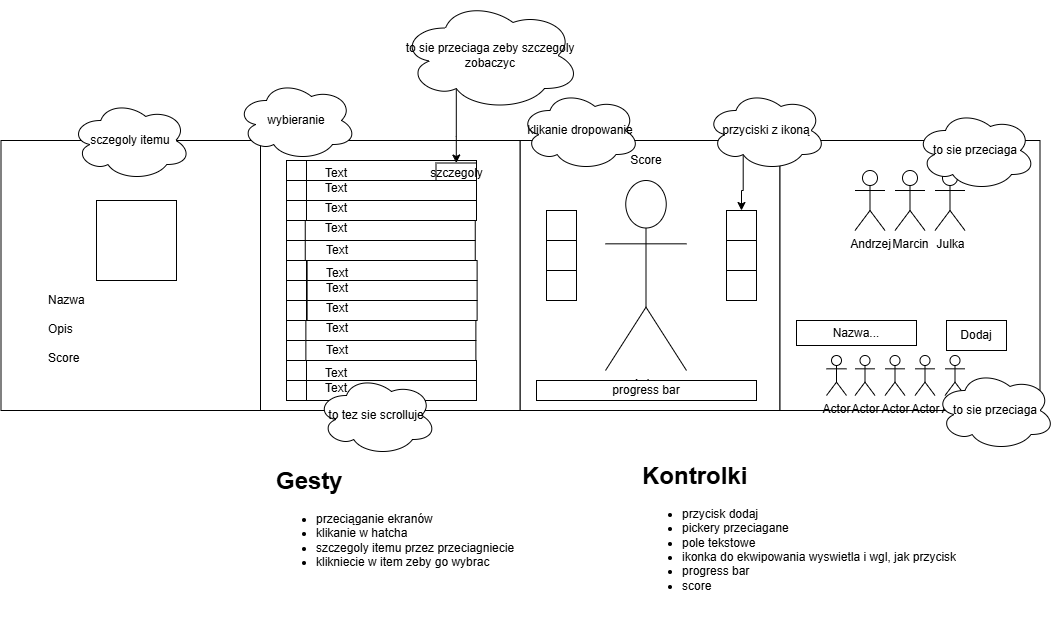

The diagram above was exported from draw.io. Its source (the exported page's mxGraphModel, read from the mxfile embedded in the PNG):
<mxGraphModel dx="1154" dy="630" grid="1" gridSize="10" guides="1" tooltips="1" connect="1" arrows="1" fold="1" page="1" pageScale="1" pageWidth="827" pageHeight="1169" background="#ffffff" math="0" shadow="0">
  <root>
    <mxCell id="0" />
    <mxCell id="1" parent="0" />
    <mxCell id="XKyJwlcWgzzie1Sj0HuK-3" value="" style="rounded=0;whiteSpace=wrap;html=1;" vertex="1" parent="1">
      <mxGeometry x="533.5" y="140" width="260" height="270" as="geometry" />
    </mxCell>
    <mxCell id="XKyJwlcWgzzie1Sj0HuK-2" value="Actor" style="shape=umlActor;verticalLabelPosition=bottom;verticalAlign=top;html=1;outlineConnect=0;" vertex="1" parent="1">
      <mxGeometry x="619" y="180" width="81" height="190" as="geometry" />
    </mxCell>
    <mxCell id="XKyJwlcWgzzie1Sj0HuK-4" value="" style="rounded=0;whiteSpace=wrap;html=1;" vertex="1" parent="1">
      <mxGeometry x="274" y="140" width="259.5" height="270" as="geometry" />
    </mxCell>
    <mxCell id="XKyJwlcWgzzie1Sj0HuK-9" value="" style="whiteSpace=wrap;html=1;aspect=fixed;" vertex="1" parent="1">
      <mxGeometry x="560" y="210" width="30" height="30" as="geometry" />
    </mxCell>
    <mxCell id="XKyJwlcWgzzie1Sj0HuK-10" value="" style="whiteSpace=wrap;html=1;aspect=fixed;" vertex="1" parent="1">
      <mxGeometry x="560" y="240" width="30" height="30" as="geometry" />
    </mxCell>
    <mxCell id="XKyJwlcWgzzie1Sj0HuK-11" value="" style="whiteSpace=wrap;html=1;aspect=fixed;" vertex="1" parent="1">
      <mxGeometry x="560" y="270" width="30" height="30" as="geometry" />
    </mxCell>
    <mxCell id="XKyJwlcWgzzie1Sj0HuK-61" value="" style="whiteSpace=wrap;html=1;aspect=fixed;" vertex="1" parent="1">
      <mxGeometry x="300" y="280" width="20" height="20" as="geometry" />
    </mxCell>
    <mxCell id="XKyJwlcWgzzie1Sj0HuK-62" value="" style="whiteSpace=wrap;html=1;aspect=fixed;" vertex="1" parent="1">
      <mxGeometry x="300" y="320" width="20" height="20" as="geometry" />
    </mxCell>
    <mxCell id="XKyJwlcWgzzie1Sj0HuK-63" value="" style="whiteSpace=wrap;html=1;aspect=fixed;" vertex="1" parent="1">
      <mxGeometry x="300" y="300" width="20" height="20" as="geometry" />
    </mxCell>
    <mxCell id="XKyJwlcWgzzie1Sj0HuK-64" value="" style="whiteSpace=wrap;html=1;aspect=fixed;" vertex="1" parent="1">
      <mxGeometry x="300" y="340" width="20" height="20" as="geometry" />
    </mxCell>
    <mxCell id="XKyJwlcWgzzie1Sj0HuK-65" value="" style="whiteSpace=wrap;html=1;aspect=fixed;" vertex="1" parent="1">
      <mxGeometry x="300" y="380" width="20" height="20" as="geometry" />
    </mxCell>
    <mxCell id="XKyJwlcWgzzie1Sj0HuK-66" value="" style="whiteSpace=wrap;html=1;aspect=fixed;" vertex="1" parent="1">
      <mxGeometry x="300" y="360" width="20" height="20" as="geometry" />
    </mxCell>
    <mxCell id="XKyJwlcWgzzie1Sj0HuK-67" value="" style="whiteSpace=wrap;html=1;aspect=fixed;" vertex="1" parent="1">
      <mxGeometry x="300" y="160" width="20" height="20" as="geometry" />
    </mxCell>
    <mxCell id="XKyJwlcWgzzie1Sj0HuK-68" value="" style="whiteSpace=wrap;html=1;aspect=fixed;" vertex="1" parent="1">
      <mxGeometry x="300" y="200" width="20" height="20" as="geometry" />
    </mxCell>
    <mxCell id="XKyJwlcWgzzie1Sj0HuK-69" value="" style="whiteSpace=wrap;html=1;aspect=fixed;" vertex="1" parent="1">
      <mxGeometry x="300" y="180" width="20" height="20" as="geometry" />
    </mxCell>
    <mxCell id="XKyJwlcWgzzie1Sj0HuK-70" value="" style="whiteSpace=wrap;html=1;aspect=fixed;" vertex="1" parent="1">
      <mxGeometry x="300" y="220" width="20" height="20" as="geometry" />
    </mxCell>
    <mxCell id="XKyJwlcWgzzie1Sj0HuK-71" value="" style="whiteSpace=wrap;html=1;aspect=fixed;" vertex="1" parent="1">
      <mxGeometry x="300" y="260" width="20" height="20" as="geometry" />
    </mxCell>
    <mxCell id="XKyJwlcWgzzie1Sj0HuK-72" value="" style="whiteSpace=wrap;html=1;aspect=fixed;" vertex="1" parent="1">
      <mxGeometry x="300" y="240" width="20" height="20" as="geometry" />
    </mxCell>
    <mxCell id="XKyJwlcWgzzie1Sj0HuK-73" value="klikanie dropowanie" style="ellipse;shape=cloud;whiteSpace=wrap;html=1;" vertex="1" parent="1">
      <mxGeometry x="533.5" y="90" width="120" height="80" as="geometry" />
    </mxCell>
    <mxCell id="XKyJwlcWgzzie1Sj0HuK-83" value="&lt;h1 style=&quot;margin-top: 0px;&quot;&gt;Gesty&lt;/h1&gt;&lt;p&gt;&lt;/p&gt;&lt;ul&gt;&lt;li&gt;&lt;span style=&quot;background-color: transparent; color: light-dark(rgb(0, 0, 0), rgb(255, 255, 255));&quot;&gt;przeciąganie ekranów&lt;/span&gt;&lt;/li&gt;&lt;li&gt;klikanie w hatcha&lt;/li&gt;&lt;li&gt;szczegoly itemu przez przeciagniecie&lt;br&gt;&lt;/li&gt;&lt;li&gt;klikniecie w item zeby go wybrac&lt;/li&gt;&lt;/ul&gt;&lt;p&gt;&lt;/p&gt;" style="text;html=1;whiteSpace=wrap;overflow=hidden;rounded=0;" vertex="1" parent="1">
      <mxGeometry x="288" y="460" width="250" height="160" as="geometry" />
    </mxCell>
    <mxCell id="XKyJwlcWgzzie1Sj0HuK-85" value="" style="rounded=0;whiteSpace=wrap;html=1;" vertex="1" parent="1">
      <mxGeometry x="14.5" y="140" width="259.5" height="270" as="geometry" />
    </mxCell>
    <mxCell id="XKyJwlcWgzzie1Sj0HuK-86" value="sczegoly itemu" style="ellipse;shape=cloud;whiteSpace=wrap;html=1;" vertex="1" parent="1">
      <mxGeometry x="84.25" y="100" width="120" height="80" as="geometry" />
    </mxCell>
    <mxCell id="XKyJwlcWgzzie1Sj0HuK-88" value="" style="whiteSpace=wrap;html=1;aspect=fixed;" vertex="1" parent="1">
      <mxGeometry x="110" y="200" width="80" height="80" as="geometry" />
    </mxCell>
    <mxCell id="XKyJwlcWgzzie1Sj0HuK-89" value="&lt;h1 style=&quot;margin-top: 0px;&quot;&gt;&lt;span style=&quot;background-color: transparent; color: light-dark(rgb(0, 0, 0), rgb(255, 255, 255)); font-size: 12px; font-weight: normal;&quot;&gt;Nazwa&lt;br&gt;Opis&lt;br&gt;Score&lt;/span&gt;&lt;/h1&gt;" style="text;html=1;whiteSpace=wrap;overflow=hidden;rounded=0;" vertex="1" parent="1">
      <mxGeometry x="60" y="275" width="180" height="120" as="geometry" />
    </mxCell>
    <mxCell id="XKyJwlcWgzzie1Sj0HuK-90" value="" style="rounded=0;whiteSpace=wrap;html=1;" vertex="1" parent="1">
      <mxGeometry x="793.5" y="140" width="260" height="270" as="geometry" />
    </mxCell>
    <mxCell id="XKyJwlcWgzzie1Sj0HuK-91" value="Marcin" style="shape=umlActor;verticalLabelPosition=bottom;verticalAlign=top;html=1;outlineConnect=0;" vertex="1" parent="1">
      <mxGeometry x="908.5" y="170" width="30" height="60" as="geometry" />
    </mxCell>
    <mxCell id="XKyJwlcWgzzie1Sj0HuK-92" value="Julka" style="shape=umlActor;verticalLabelPosition=bottom;verticalAlign=top;html=1;outlineConnect=0;" vertex="1" parent="1">
      <mxGeometry x="948.5" y="170" width="30" height="60" as="geometry" />
    </mxCell>
    <mxCell id="XKyJwlcWgzzie1Sj0HuK-93" value="Andrzej" style="shape=umlActor;verticalLabelPosition=bottom;verticalAlign=top;html=1;outlineConnect=0;" vertex="1" parent="1">
      <mxGeometry x="868.5" y="170" width="30" height="60" as="geometry" />
    </mxCell>
    <mxCell id="XKyJwlcWgzzie1Sj0HuK-95" value="Dodaj" style="rounded=0;whiteSpace=wrap;html=1;" vertex="1" parent="1">
      <mxGeometry x="960" y="320" width="60" height="30" as="geometry" />
    </mxCell>
    <mxCell id="XKyJwlcWgzzie1Sj0HuK-96" value="Nazwa..." style="rounded=0;whiteSpace=wrap;html=1;" vertex="1" parent="1">
      <mxGeometry x="810" y="320" width="120" height="25" as="geometry" />
    </mxCell>
    <mxCell id="XKyJwlcWgzzie1Sj0HuK-98" value="Actor" style="shape=umlActor;verticalLabelPosition=bottom;verticalAlign=top;html=1;outlineConnect=0;" vertex="1" parent="1">
      <mxGeometry x="840" y="355" width="20" height="40" as="geometry" />
    </mxCell>
    <mxCell id="XKyJwlcWgzzie1Sj0HuK-100" value="Actor" style="shape=umlActor;verticalLabelPosition=bottom;verticalAlign=top;html=1;outlineConnect=0;" vertex="1" parent="1">
      <mxGeometry x="868.5" y="355" width="20" height="40" as="geometry" />
    </mxCell>
    <mxCell id="XKyJwlcWgzzie1Sj0HuK-101" value="Actor" style="shape=umlActor;verticalLabelPosition=bottom;verticalAlign=top;html=1;outlineConnect=0;" vertex="1" parent="1">
      <mxGeometry x="898.5" y="355" width="20" height="40" as="geometry" />
    </mxCell>
    <mxCell id="XKyJwlcWgzzie1Sj0HuK-102" value="Actor" style="shape=umlActor;verticalLabelPosition=bottom;verticalAlign=top;html=1;outlineConnect=0;" vertex="1" parent="1">
      <mxGeometry x="928.5" y="355" width="20" height="40" as="geometry" />
    </mxCell>
    <mxCell id="XKyJwlcWgzzie1Sj0HuK-103" value="Actor" style="shape=umlActor;verticalLabelPosition=bottom;verticalAlign=top;html=1;outlineConnect=0;" vertex="1" parent="1">
      <mxGeometry x="958.5" y="355" width="20" height="40" as="geometry" />
    </mxCell>
    <mxCell id="XKyJwlcWgzzie1Sj0HuK-107" value="to sie przeciaga" style="ellipse;shape=cloud;whiteSpace=wrap;html=1;" vertex="1" parent="1">
      <mxGeometry x="929" y="110" width="120" height="80" as="geometry" />
    </mxCell>
    <mxCell id="XKyJwlcWgzzie1Sj0HuK-108" value="to sie przeciaga" style="ellipse;shape=cloud;whiteSpace=wrap;html=1;" vertex="1" parent="1">
      <mxGeometry x="948.5" y="370" width="120" height="80" as="geometry" />
    </mxCell>
    <mxCell id="XKyJwlcWgzzie1Sj0HuK-109" value="&lt;h1 style=&quot;margin-top: 0px;&quot;&gt;Kontrolki&lt;/h1&gt;&lt;p&gt;&lt;/p&gt;&lt;ul&gt;&lt;li&gt;przycisk dodaj&lt;/li&gt;&lt;li&gt;pickery przeciagane&lt;/li&gt;&lt;li&gt;pole tekstowe&lt;/li&gt;&lt;li&gt;ikonka do ekwipowania wyswietla i wgl, jak przycisk&lt;/li&gt;&lt;li&gt;progress bar&lt;/li&gt;&lt;li&gt;score&lt;/li&gt;&lt;/ul&gt;&lt;p&gt;&lt;/p&gt;" style="text;html=1;whiteSpace=wrap;overflow=hidden;rounded=0;" vertex="1" parent="1">
      <mxGeometry x="653.5" y="455" width="400" height="160" as="geometry" />
    </mxCell>
    <mxCell id="XKyJwlcWgzzie1Sj0HuK-120" value="" style="rounded=0;whiteSpace=wrap;html=1;" vertex="1" parent="1">
      <mxGeometry x="320" y="160" width="170" height="20" as="geometry" />
    </mxCell>
    <mxCell id="XKyJwlcWgzzie1Sj0HuK-121" value="szczegoly" style="rounded=0;whiteSpace=wrap;html=1;" vertex="1" parent="1">
      <mxGeometry x="449.5" y="162.5" width="40.5" height="20" as="geometry" />
    </mxCell>
    <mxCell id="XKyJwlcWgzzie1Sj0HuK-122" value="" style="rounded=0;whiteSpace=wrap;html=1;" vertex="1" parent="1">
      <mxGeometry x="320" y="180" width="170" height="20" as="geometry" />
    </mxCell>
    <mxCell id="XKyJwlcWgzzie1Sj0HuK-123" value="" style="rounded=0;whiteSpace=wrap;html=1;" vertex="1" parent="1">
      <mxGeometry x="320" y="200" width="170" height="20" as="geometry" />
    </mxCell>
    <mxCell id="XKyJwlcWgzzie1Sj0HuK-118" value="Text" style="text;html=1;align=center;verticalAlign=middle;whiteSpace=wrap;rounded=0;" vertex="1" parent="1">
      <mxGeometry x="320" y="195" width="60" height="25" as="geometry" />
    </mxCell>
    <mxCell id="XKyJwlcWgzzie1Sj0HuK-110" value="Text" style="text;html=1;align=center;verticalAlign=middle;whiteSpace=wrap;rounded=0;" vertex="1" parent="1">
      <mxGeometry x="320" y="160" width="60" height="25" as="geometry" />
    </mxCell>
    <mxCell id="XKyJwlcWgzzie1Sj0HuK-113" value="Text" style="text;html=1;align=center;verticalAlign=middle;whiteSpace=wrap;rounded=0;" vertex="1" parent="1">
      <mxGeometry x="320" y="175" width="60" height="25" as="geometry" />
    </mxCell>
    <mxCell id="XKyJwlcWgzzie1Sj0HuK-124" value="" style="rounded=0;whiteSpace=wrap;html=1;" vertex="1" parent="1">
      <mxGeometry x="318.75" y="220" width="170" height="20" as="geometry" />
    </mxCell>
    <mxCell id="XKyJwlcWgzzie1Sj0HuK-119" value="Text" style="text;html=1;align=center;verticalAlign=middle;whiteSpace=wrap;rounded=0;" vertex="1" parent="1">
      <mxGeometry x="320" y="215" width="60" height="25" as="geometry" />
    </mxCell>
    <mxCell id="XKyJwlcWgzzie1Sj0HuK-125" value="" style="rounded=0;whiteSpace=wrap;html=1;" vertex="1" parent="1">
      <mxGeometry x="318.75" y="240" width="170" height="20" as="geometry" />
    </mxCell>
    <mxCell id="XKyJwlcWgzzie1Sj0HuK-126" value="" style="whiteSpace=wrap;html=1;aspect=fixed;" vertex="1" parent="1">
      <mxGeometry x="740" y="210" width="30" height="30" as="geometry" />
    </mxCell>
    <mxCell id="XKyJwlcWgzzie1Sj0HuK-127" value="" style="whiteSpace=wrap;html=1;aspect=fixed;" vertex="1" parent="1">
      <mxGeometry x="740" y="240" width="30" height="30" as="geometry" />
    </mxCell>
    <mxCell id="XKyJwlcWgzzie1Sj0HuK-128" value="" style="whiteSpace=wrap;html=1;aspect=fixed;" vertex="1" parent="1">
      <mxGeometry x="740" y="270" width="30" height="30" as="geometry" />
    </mxCell>
    <mxCell id="XKyJwlcWgzzie1Sj0HuK-131" style="edgeStyle=orthogonalEdgeStyle;rounded=0;orthogonalLoop=1;jettySize=auto;html=1;exitX=0.31;exitY=0.8;exitDx=0;exitDy=0;exitPerimeter=0;" edge="1" parent="1" source="XKyJwlcWgzzie1Sj0HuK-130" target="XKyJwlcWgzzie1Sj0HuK-126">
      <mxGeometry relative="1" as="geometry" />
    </mxCell>
    <mxCell id="XKyJwlcWgzzie1Sj0HuK-130" value="przyciski z ikoną" style="ellipse;shape=cloud;whiteSpace=wrap;html=1;" vertex="1" parent="1">
      <mxGeometry x="719.5" y="90" width="120" height="80" as="geometry" />
    </mxCell>
    <mxCell id="XKyJwlcWgzzie1Sj0HuK-132" value="wybieranie" style="ellipse;shape=cloud;whiteSpace=wrap;html=1;" vertex="1" parent="1">
      <mxGeometry x="250" y="80" width="120" height="80" as="geometry" />
    </mxCell>
    <mxCell id="XKyJwlcWgzzie1Sj0HuK-134" value="Score" style="text;html=1;align=center;verticalAlign=middle;whiteSpace=wrap;rounded=0;" vertex="1" parent="1">
      <mxGeometry x="629.5" y="145" width="60" height="30" as="geometry" />
    </mxCell>
    <mxCell id="XKyJwlcWgzzie1Sj0HuK-135" value="progress bar" style="rounded=0;whiteSpace=wrap;html=1;" vertex="1" parent="1">
      <mxGeometry x="550" y="380" width="220" height="20" as="geometry" />
    </mxCell>
    <mxCell id="XKyJwlcWgzzie1Sj0HuK-136" value="" style="rounded=0;whiteSpace=wrap;html=1;" vertex="1" parent="1">
      <mxGeometry x="320.62" y="260" width="170" height="20" as="geometry" />
    </mxCell>
    <mxCell id="XKyJwlcWgzzie1Sj0HuK-137" value="" style="rounded=0;whiteSpace=wrap;html=1;" vertex="1" parent="1">
      <mxGeometry x="320.62" y="280" width="170" height="20" as="geometry" />
    </mxCell>
    <mxCell id="XKyJwlcWgzzie1Sj0HuK-138" value="" style="rounded=0;whiteSpace=wrap;html=1;" vertex="1" parent="1">
      <mxGeometry x="320.62" y="300" width="170" height="20" as="geometry" />
    </mxCell>
    <mxCell id="XKyJwlcWgzzie1Sj0HuK-139" value="Text" style="text;html=1;align=center;verticalAlign=middle;whiteSpace=wrap;rounded=0;" vertex="1" parent="1">
      <mxGeometry x="320.62" y="295" width="60" height="25" as="geometry" />
    </mxCell>
    <mxCell id="XKyJwlcWgzzie1Sj0HuK-140" value="Text" style="text;html=1;align=center;verticalAlign=middle;whiteSpace=wrap;rounded=0;" vertex="1" parent="1">
      <mxGeometry x="320.62" y="260" width="60" height="25" as="geometry" />
    </mxCell>
    <mxCell id="XKyJwlcWgzzie1Sj0HuK-141" value="Text" style="text;html=1;align=center;verticalAlign=middle;whiteSpace=wrap;rounded=0;" vertex="1" parent="1">
      <mxGeometry x="320.62" y="275" width="60" height="25" as="geometry" />
    </mxCell>
    <mxCell id="XKyJwlcWgzzie1Sj0HuK-142" value="" style="rounded=0;whiteSpace=wrap;html=1;" vertex="1" parent="1">
      <mxGeometry x="319.37" y="320" width="170" height="20" as="geometry" />
    </mxCell>
    <mxCell id="XKyJwlcWgzzie1Sj0HuK-143" value="Text" style="text;html=1;align=center;verticalAlign=middle;whiteSpace=wrap;rounded=0;" vertex="1" parent="1">
      <mxGeometry x="320.62" y="315" width="60" height="25" as="geometry" />
    </mxCell>
    <mxCell id="XKyJwlcWgzzie1Sj0HuK-144" value="" style="rounded=0;whiteSpace=wrap;html=1;" vertex="1" parent="1">
      <mxGeometry x="319.37" y="340" width="170" height="20" as="geometry" />
    </mxCell>
    <mxCell id="XKyJwlcWgzzie1Sj0HuK-145" value="Text" style="text;html=1;align=center;verticalAlign=middle;whiteSpace=wrap;rounded=0;" vertex="1" parent="1">
      <mxGeometry x="320.62" y="237.5" width="60" height="25" as="geometry" />
    </mxCell>
    <mxCell id="XKyJwlcWgzzie1Sj0HuK-146" value="Text" style="text;html=1;align=center;verticalAlign=middle;whiteSpace=wrap;rounded=0;" vertex="1" parent="1">
      <mxGeometry x="320.62" y="337.5" width="60" height="25" as="geometry" />
    </mxCell>
    <mxCell id="XKyJwlcWgzzie1Sj0HuK-147" value="" style="rounded=0;whiteSpace=wrap;html=1;" vertex="1" parent="1">
      <mxGeometry x="320" y="360" width="170" height="20" as="geometry" />
    </mxCell>
    <mxCell id="XKyJwlcWgzzie1Sj0HuK-148" value="" style="rounded=0;whiteSpace=wrap;html=1;" vertex="1" parent="1">
      <mxGeometry x="320" y="380" width="170" height="20" as="geometry" />
    </mxCell>
    <mxCell id="XKyJwlcWgzzie1Sj0HuK-149" value="Text" style="text;html=1;align=center;verticalAlign=middle;whiteSpace=wrap;rounded=0;" vertex="1" parent="1">
      <mxGeometry x="320" y="360" width="60" height="25" as="geometry" />
    </mxCell>
    <mxCell id="XKyJwlcWgzzie1Sj0HuK-150" value="Text" style="text;html=1;align=center;verticalAlign=middle;whiteSpace=wrap;rounded=0;" vertex="1" parent="1">
      <mxGeometry x="320" y="375" width="60" height="25" as="geometry" />
    </mxCell>
    <mxCell id="XKyJwlcWgzzie1Sj0HuK-111" value="to tez sie scrolluje" style="ellipse;shape=cloud;whiteSpace=wrap;html=1;" vertex="1" parent="1">
      <mxGeometry x="330" y="375" width="120" height="80" as="geometry" />
    </mxCell>
    <mxCell id="XKyJwlcWgzzie1Sj0HuK-152" style="edgeStyle=orthogonalEdgeStyle;rounded=0;orthogonalLoop=1;jettySize=auto;html=1;exitX=0.31;exitY=0.8;exitDx=0;exitDy=0;exitPerimeter=0;" edge="1" parent="1" source="XKyJwlcWgzzie1Sj0HuK-151" target="XKyJwlcWgzzie1Sj0HuK-121">
      <mxGeometry relative="1" as="geometry" />
    </mxCell>
    <mxCell id="XKyJwlcWgzzie1Sj0HuK-151" value="to sie przeciaga zeby szczegoly zobaczyc" style="ellipse;shape=cloud;whiteSpace=wrap;html=1;" vertex="1" parent="1">
      <mxGeometry x="414" width="180" height="110" as="geometry" />
    </mxCell>
  </root>
</mxGraphModel>